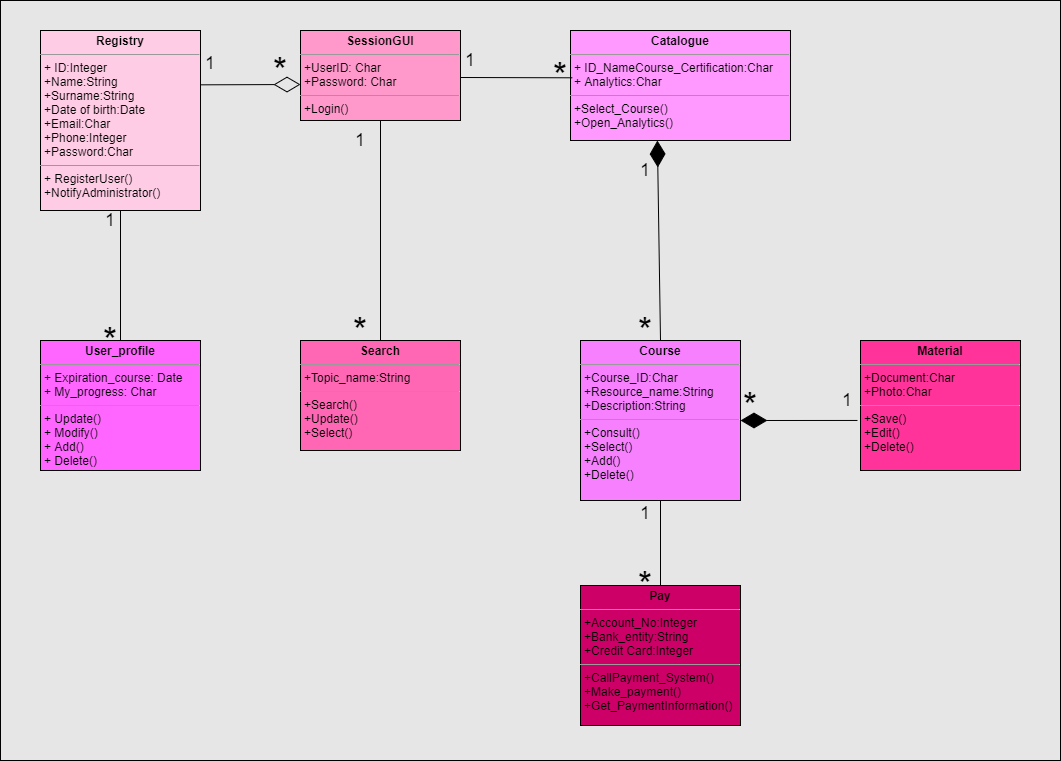

The diagram above was exported from draw.io. Its source (the exported page's mxGraphModel, read from the mxfile embedded in the PNG):
<mxGraphModel dx="1065" dy="516" grid="1" gridSize="10" guides="1" tooltips="1" connect="1" arrows="1" fold="1" page="1" pageScale="1" pageWidth="827" pageHeight="1169" math="0" shadow="0">
  <root>
    <mxCell id="0" />
    <mxCell id="1" parent="0" />
    <mxCell id="36" value="" style="rounded=0;whiteSpace=wrap;html=1;fillColor=#E6E6E6;" parent="1" vertex="1">
      <mxGeometry width="1060" height="760" as="geometry" />
    </mxCell>
    <mxCell id="2" value="&lt;p style=&quot;margin: 4px 0px 0px ; text-align: center&quot;&gt;&lt;b&gt;Registry&lt;/b&gt;&lt;/p&gt;&lt;hr size=&quot;1&quot;&gt;&lt;p style=&quot;margin: 0px ; margin-left: 4px&quot;&gt;+ ID:Integer&lt;/p&gt;&lt;p style=&quot;margin: 0px ; margin-left: 4px&quot;&gt;+Name:String&lt;/p&gt;&lt;p style=&quot;margin: 0px ; margin-left: 4px&quot;&gt;+Surname:String&lt;/p&gt;&lt;p style=&quot;margin: 0px ; margin-left: 4px&quot;&gt;+Date of birth:Date&lt;/p&gt;&lt;p style=&quot;margin: 0px ; margin-left: 4px&quot;&gt;+Email:Char&lt;/p&gt;&lt;p style=&quot;margin: 0px ; margin-left: 4px&quot;&gt;+Phone:Integer&lt;/p&gt;&lt;p style=&quot;margin: 0px ; margin-left: 4px&quot;&gt;+Password:Char&lt;/p&gt;&lt;hr size=&quot;1&quot;&gt;&lt;p style=&quot;margin: 0px ; margin-left: 4px&quot;&gt;+ RegisterUser()&lt;/p&gt;&lt;p style=&quot;margin: 0px ; margin-left: 4px&quot;&gt;+NotifyAdministrator()&lt;/p&gt;" style="verticalAlign=top;align=left;overflow=fill;fontSize=12;fontFamily=Helvetica;html=1;fillColor=#FFCCE6;" parent="1" vertex="1">
      <mxGeometry x="40" y="30" width="160" height="180" as="geometry" />
    </mxCell>
    <mxCell id="3" value="&lt;p style=&quot;margin: 0px ; margin-top: 4px ; text-align: center&quot;&gt;&lt;b&gt;Pay&lt;/b&gt;&lt;/p&gt;&lt;hr size=&quot;1&quot;&gt;&lt;p style=&quot;margin: 0px ; margin-left: 4px&quot;&gt;+Account_No:Integer&lt;/p&gt;&lt;p style=&quot;margin: 0px ; margin-left: 4px&quot;&gt;+Bank_entity:String&lt;/p&gt;&lt;p style=&quot;margin: 0px ; margin-left: 4px&quot;&gt;+Credit Card:Integer&lt;/p&gt;&lt;hr size=&quot;1&quot;&gt;&lt;p style=&quot;margin: 0px ; margin-left: 4px&quot;&gt;+CallPayment_System()&lt;/p&gt;&lt;p style=&quot;margin: 0px ; margin-left: 4px&quot;&gt;+Make_payment()&lt;/p&gt;&lt;p style=&quot;margin: 0px ; margin-left: 4px&quot;&gt;+Get_PaymentInformation()&lt;/p&gt;" style="verticalAlign=top;align=left;overflow=fill;fontSize=12;fontFamily=Helvetica;html=1;fillColor=#CC0066;" parent="1" vertex="1">
      <mxGeometry x="580" y="585" width="160" height="140" as="geometry" />
    </mxCell>
    <mxCell id="4" value="&lt;p style=&quot;margin: 0px ; margin-top: 4px ; text-align: center&quot;&gt;&lt;b&gt;Material&lt;/b&gt;&lt;/p&gt;&lt;hr size=&quot;1&quot;&gt;&lt;p style=&quot;margin: 0px ; margin-left: 4px&quot;&gt;+Document:Char&lt;/p&gt;&lt;p style=&quot;margin: 0px ; margin-left: 4px&quot;&gt;+Photo:Char&lt;/p&gt;&lt;hr size=&quot;1&quot;&gt;&lt;p style=&quot;margin: 0px ; margin-left: 4px&quot;&gt;+Save()&lt;/p&gt;&lt;p style=&quot;margin: 0px ; margin-left: 4px&quot;&gt;+Edit()&lt;/p&gt;&lt;p style=&quot;margin: 0px ; margin-left: 4px&quot;&gt;+Delete()&lt;/p&gt;" style="verticalAlign=top;align=left;overflow=fill;fontSize=12;fontFamily=Helvetica;html=1;fillColor=#FF3399;" parent="1" vertex="1">
      <mxGeometry x="860" y="340" width="160" height="130" as="geometry" />
    </mxCell>
    <mxCell id="5" value="&lt;p style=&quot;margin: 0px ; margin-top: 4px ; text-align: center&quot;&gt;&lt;b&gt;SessionGUI&lt;/b&gt;&lt;/p&gt;&lt;hr size=&quot;1&quot;&gt;&lt;p style=&quot;margin: 0px ; margin-left: 4px&quot;&gt;+&lt;span&gt;UserID: Char&lt;/span&gt;&lt;/p&gt;&lt;p style=&quot;margin: 0px ; margin-left: 4px&quot;&gt;+Password: Char&lt;/p&gt;&lt;hr size=&quot;1&quot;&gt;&lt;p style=&quot;margin: 0px ; margin-left: 4px&quot;&gt;+Login()&lt;br&gt;&lt;/p&gt;" style="verticalAlign=top;align=left;overflow=fill;fontSize=12;fontFamily=Helvetica;html=1;fillColor=#FF99CC;" parent="1" vertex="1">
      <mxGeometry x="300" y="30" width="160" height="90" as="geometry" />
    </mxCell>
    <mxCell id="6" value="&lt;p style=&quot;margin: 0px ; margin-top: 4px ; text-align: center&quot;&gt;&lt;b&gt;Catalogue&lt;/b&gt;&lt;/p&gt;&lt;hr size=&quot;1&quot;&gt;&lt;p style=&quot;margin: 0px ; margin-left: 4px&quot;&gt;+ ID_NameCourse_Certification:Char&lt;/p&gt;&lt;p style=&quot;margin: 0px ; margin-left: 4px&quot;&gt;+ Analytics:Char&lt;/p&gt;&lt;hr size=&quot;1&quot;&gt;&lt;p style=&quot;margin: 0px ; margin-left: 4px&quot;&gt;+Select_Course()&lt;/p&gt;&lt;p style=&quot;margin: 0px ; margin-left: 4px&quot;&gt;+Open_Analytics()&lt;/p&gt;" style="verticalAlign=top;align=left;overflow=fill;fontSize=12;fontFamily=Helvetica;html=1;fillColor=#FF99FF;" parent="1" vertex="1">
      <mxGeometry x="570" y="30" width="220" height="110" as="geometry" />
    </mxCell>
    <mxCell id="7" value="&lt;p style=&quot;margin: 0px ; margin-top: 4px ; text-align: center&quot;&gt;&lt;b&gt;Course&lt;/b&gt;&lt;/p&gt;&lt;hr size=&quot;1&quot;&gt;&lt;p style=&quot;margin: 0px ; margin-left: 4px&quot;&gt;+Course_ID:Char&lt;/p&gt;&lt;p style=&quot;margin: 0px ; margin-left: 4px&quot;&gt;+Resource_name:String&lt;/p&gt;&lt;p style=&quot;margin: 0px ; margin-left: 4px&quot;&gt;+Description:String&lt;/p&gt;&lt;hr size=&quot;1&quot;&gt;&lt;p style=&quot;margin: 0px ; margin-left: 4px&quot;&gt;&lt;span&gt;+Consult()&lt;/span&gt;&lt;br&gt;&lt;/p&gt;&lt;p style=&quot;margin: 0px ; margin-left: 4px&quot;&gt;+Select()&lt;/p&gt;&lt;p style=&quot;margin: 0px ; margin-left: 4px&quot;&gt;+Add()&lt;/p&gt;&lt;p style=&quot;margin: 0px ; margin-left: 4px&quot;&gt;+Delete()&lt;/p&gt;" style="verticalAlign=top;align=left;overflow=fill;fontSize=12;fontFamily=Helvetica;html=1;fillColor=#F780FF;" parent="1" vertex="1">
      <mxGeometry x="580" y="340" width="160" height="160" as="geometry" />
    </mxCell>
    <mxCell id="8" value="&lt;p style=&quot;margin: 0px ; margin-top: 4px ; text-align: center&quot;&gt;&lt;b&gt;Search&lt;/b&gt;&lt;/p&gt;&lt;hr size=&quot;1&quot;&gt;&lt;p style=&quot;margin: 0px ; margin-left: 4px&quot;&gt;+Topic_name:String&lt;br&gt;&lt;/p&gt;&lt;hr size=&quot;1&quot;&gt;&lt;p style=&quot;margin: 0px ; margin-left: 4px&quot;&gt;+Search()&lt;/p&gt;&lt;p style=&quot;margin: 0px ; margin-left: 4px&quot;&gt;+Update()&lt;/p&gt;&lt;p style=&quot;margin: 0px ; margin-left: 4px&quot;&gt;+Select()&lt;/p&gt;" style="verticalAlign=top;align=left;overflow=fill;fontSize=12;fontFamily=Helvetica;html=1;fillColor=#FF66B3;" parent="1" vertex="1">
      <mxGeometry x="300" y="340" width="160" height="110" as="geometry" />
    </mxCell>
    <mxCell id="9" value="&lt;p style=&quot;margin: 0px ; margin-top: 4px ; text-align: center&quot;&gt;&lt;b&gt;User_profile&lt;/b&gt;&lt;/p&gt;&lt;hr size=&quot;1&quot;&gt;&lt;p style=&quot;margin: 0px ; margin-left: 4px&quot;&gt;&lt;span&gt;+ Expiration_course: Date&lt;/span&gt;&lt;br&gt;&lt;/p&gt;&lt;p style=&quot;margin: 0px ; margin-left: 4px&quot;&gt;+ My_progress: Char&lt;/p&gt;&lt;hr size=&quot;1&quot;&gt;&lt;p style=&quot;margin: 0px ; margin-left: 4px&quot;&gt;+ Update()&lt;/p&gt;&lt;p style=&quot;margin: 0px ; margin-left: 4px&quot;&gt;+ Modify()&lt;/p&gt;&lt;p style=&quot;margin: 0px ; margin-left: 4px&quot;&gt;+ Add()&lt;/p&gt;&lt;p style=&quot;margin: 0px ; margin-left: 4px&quot;&gt;+ Delete()&lt;/p&gt;&lt;div&gt;&lt;br&gt;&lt;/div&gt;" style="verticalAlign=top;align=left;overflow=fill;fontSize=12;fontFamily=Helvetica;html=1;fillColor=#FF66FF;" parent="1" vertex="1">
      <mxGeometry x="40" y="340" width="160" height="130" as="geometry" />
    </mxCell>
    <mxCell id="10" value="" style="endArrow=diamondThin;endFill=0;endSize=24;html=1;" parent="1" edge="1">
      <mxGeometry width="160" relative="1" as="geometry">
        <mxPoint x="200" y="84.33" as="sourcePoint" />
        <mxPoint x="300" y="84" as="targetPoint" />
      </mxGeometry>
    </mxCell>
    <mxCell id="11" value="" style="endArrow=diamondThin;endFill=1;endSize=24;html=1;exitX=0.5;exitY=0;exitDx=0;exitDy=0;entryX=0.395;entryY=1;entryDx=0;entryDy=0;entryPerimeter=0;" parent="1" source="7" target="6" edge="1">
      <mxGeometry width="160" relative="1" as="geometry">
        <mxPoint x="650" y="260" as="sourcePoint" />
        <mxPoint x="810" y="260" as="targetPoint" />
      </mxGeometry>
    </mxCell>
    <mxCell id="12" value="" style="endArrow=diamondThin;endFill=1;endSize=24;html=1;entryX=1;entryY=0.5;entryDx=0;entryDy=0;exitX=-0.019;exitY=0.615;exitDx=0;exitDy=0;exitPerimeter=0;" parent="1" source="4" target="7" edge="1">
      <mxGeometry width="160" relative="1" as="geometry">
        <mxPoint x="830" y="380" as="sourcePoint" />
        <mxPoint x="860" y="420" as="targetPoint" />
      </mxGeometry>
    </mxCell>
    <mxCell id="13" value="" style="endArrow=none;html=1;entryX=0.008;entryY=0.43;entryDx=0;entryDy=0;entryPerimeter=0;" parent="1" target="6" edge="1">
      <mxGeometry width="50" height="50" relative="1" as="geometry">
        <mxPoint x="460" y="77" as="sourcePoint" />
        <mxPoint x="430" y="200" as="targetPoint" />
      </mxGeometry>
    </mxCell>
    <mxCell id="16" value="" style="endArrow=none;html=1;entryX=0.5;entryY=1;entryDx=0;entryDy=0;exitX=0.5;exitY=0;exitDx=0;exitDy=0;" parent="1" source="9" target="2" edge="1">
      <mxGeometry width="50" height="50" relative="1" as="geometry">
        <mxPoint x="100" y="300" as="sourcePoint" />
        <mxPoint x="150" y="250" as="targetPoint" />
      </mxGeometry>
    </mxCell>
    <mxCell id="17" value="" style="endArrow=none;html=1;entryX=0.5;entryY=1;entryDx=0;entryDy=0;exitX=0.5;exitY=0;exitDx=0;exitDy=0;" parent="1" source="3" target="7" edge="1">
      <mxGeometry width="50" height="50" relative="1" as="geometry">
        <mxPoint x="660" y="560" as="sourcePoint" />
        <mxPoint x="660" y="530" as="targetPoint" />
      </mxGeometry>
    </mxCell>
    <mxCell id="18" value="&lt;font style=&quot;font-size: 36px&quot;&gt;*&lt;/font&gt;" style="text;html=1;strokeColor=none;fillColor=none;align=center;verticalAlign=middle;whiteSpace=wrap;rounded=0;" parent="1" vertex="1">
      <mxGeometry x="625" y="574" width="40" height="20" as="geometry" />
    </mxCell>
    <mxCell id="19" value="&lt;font style=&quot;font-size: 18px&quot;&gt;1&lt;/font&gt;" style="text;html=1;strokeColor=none;fillColor=none;align=center;verticalAlign=middle;whiteSpace=wrap;rounded=0;" parent="1" vertex="1">
      <mxGeometry x="625" y="503" width="40" height="20" as="geometry" />
    </mxCell>
    <mxCell id="20" value="&lt;font style=&quot;font-size: 18px&quot;&gt;1&lt;/font&gt;" style="text;html=1;strokeColor=none;fillColor=none;align=center;verticalAlign=middle;whiteSpace=wrap;rounded=0;" parent="1" vertex="1">
      <mxGeometry x="827" y="390" width="40" height="20" as="geometry" />
    </mxCell>
    <mxCell id="22" value="&lt;font style=&quot;font-size: 36px&quot;&gt;*&lt;/font&gt;" style="text;html=1;strokeColor=none;fillColor=none;align=center;verticalAlign=middle;whiteSpace=wrap;rounded=0;" parent="1" vertex="1">
      <mxGeometry x="730" y="395" width="40" height="20" as="geometry" />
    </mxCell>
    <mxCell id="24" value="&lt;font style=&quot;font-size: 18px&quot;&gt;1&lt;/font&gt;" style="text;html=1;strokeColor=none;fillColor=none;align=center;verticalAlign=middle;whiteSpace=wrap;rounded=0;" parent="1" vertex="1">
      <mxGeometry x="90" y="210" width="40" height="20" as="geometry" />
    </mxCell>
    <mxCell id="25" value="&lt;font style=&quot;font-size: 36px&quot;&gt;*&lt;/font&gt;" style="text;html=1;strokeColor=none;fillColor=none;align=center;verticalAlign=middle;whiteSpace=wrap;rounded=0;" parent="1" vertex="1">
      <mxGeometry x="90" y="330" width="40" height="20" as="geometry" />
    </mxCell>
    <mxCell id="26" value="&lt;font style=&quot;font-size: 36px&quot;&gt;*&lt;/font&gt;" style="text;html=1;strokeColor=none;fillColor=none;align=center;verticalAlign=middle;whiteSpace=wrap;rounded=0;" parent="1" vertex="1">
      <mxGeometry x="260" y="60" width="40" height="20" as="geometry" />
    </mxCell>
    <mxCell id="27" value="&lt;font style=&quot;font-size: 36px&quot;&gt;*&lt;/font&gt;" style="text;html=1;strokeColor=none;fillColor=none;align=center;verticalAlign=middle;whiteSpace=wrap;rounded=0;" parent="1" vertex="1">
      <mxGeometry x="540" y="65" width="40" height="20" as="geometry" />
    </mxCell>
    <mxCell id="28" value="&lt;font style=&quot;font-size: 36px&quot;&gt;*&lt;/font&gt;" style="text;html=1;strokeColor=none;fillColor=none;align=center;verticalAlign=middle;whiteSpace=wrap;rounded=0;" parent="1" vertex="1">
      <mxGeometry x="625" y="320" width="40" height="20" as="geometry" />
    </mxCell>
    <mxCell id="29" value="" style="endArrow=none;html=1;entryX=0.5;entryY=1;entryDx=0;entryDy=0;exitX=0.5;exitY=0;exitDx=0;exitDy=0;" parent="1" source="8" target="5" edge="1">
      <mxGeometry width="50" height="50" relative="1" as="geometry">
        <mxPoint x="379.5" y="300" as="sourcePoint" />
        <mxPoint x="379.5" y="170" as="targetPoint" />
      </mxGeometry>
    </mxCell>
    <mxCell id="30" value="&lt;font style=&quot;font-size: 18px&quot;&gt;1&lt;/font&gt;" style="text;html=1;strokeColor=none;fillColor=none;align=center;verticalAlign=middle;whiteSpace=wrap;rounded=0;" parent="1" vertex="1">
      <mxGeometry x="190" y="53" width="40" height="20" as="geometry" />
    </mxCell>
    <mxCell id="31" value="&lt;font style=&quot;font-size: 18px&quot;&gt;1&lt;/font&gt;" style="text;html=1;strokeColor=none;fillColor=none;align=center;verticalAlign=middle;whiteSpace=wrap;rounded=0;" parent="1" vertex="1">
      <mxGeometry x="450" y="50" width="40" height="20" as="geometry" />
    </mxCell>
    <mxCell id="32" value="&lt;font style=&quot;font-size: 18px&quot;&gt;1&lt;/font&gt;" style="text;html=1;strokeColor=none;fillColor=none;align=center;verticalAlign=middle;whiteSpace=wrap;rounded=0;" parent="1" vertex="1">
      <mxGeometry x="625" y="160" width="40" height="20" as="geometry" />
    </mxCell>
    <mxCell id="33" value="&lt;font style=&quot;font-size: 36px&quot;&gt;*&lt;/font&gt;" style="text;html=1;strokeColor=none;fillColor=none;align=center;verticalAlign=middle;whiteSpace=wrap;rounded=0;" parent="1" vertex="1">
      <mxGeometry x="340" y="320" width="40" height="20" as="geometry" />
    </mxCell>
    <mxCell id="35" value="&lt;font style=&quot;font-size: 18px&quot;&gt;1&lt;/font&gt;" style="text;html=1;strokeColor=none;fillColor=none;align=center;verticalAlign=middle;whiteSpace=wrap;rounded=0;" parent="1" vertex="1">
      <mxGeometry x="340" y="130" width="40" height="20" as="geometry" />
    </mxCell>
  </root>
</mxGraphModel>